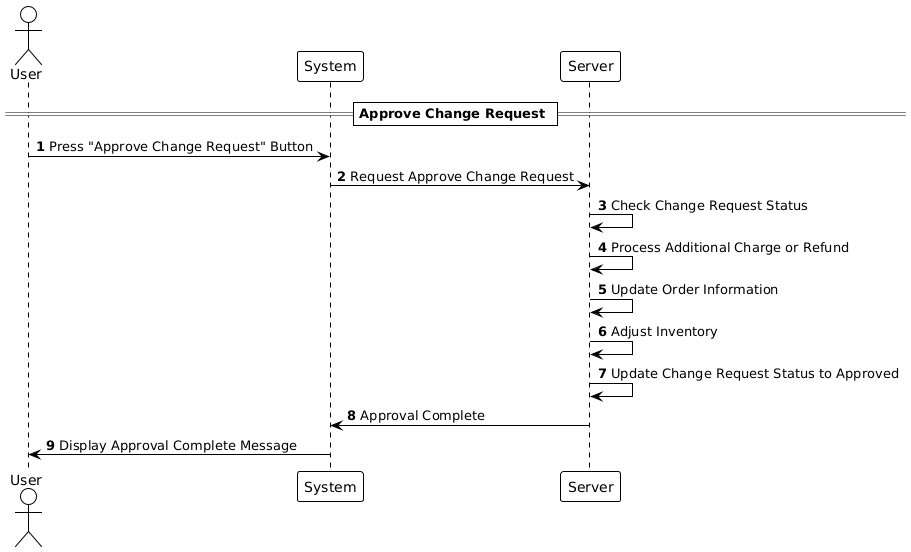

The diagram above was rendered by PlantUML. Its source (embedded in the PNG):
@startuml
!theme plain

autonumber

actor User
participant "System" as System
participant "Server" as Server

== Approve Change Request ==

User -> System: Press "Approve Change Request" Button
System -> Server: Request Approve Change Request
Server -> Server: Check Change Request Status
Server -> Server: Process Additional Charge or Refund
Server -> Server: Update Order Information
Server -> Server: Adjust Inventory
Server -> Server: Update Change Request Status to Approved
Server -> System: Approval Complete
System -> User: Display Approval Complete Message
@enduml